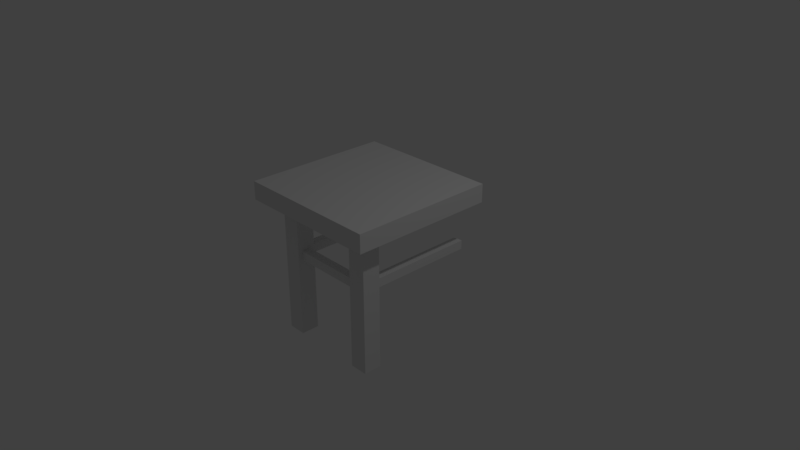 # Source: kitchen_table2.blend  (saved by Blender 2.79.0; exported with 4.5.12 LTS)
import bpy
from mathutils import Matrix  # noqa: F401  (used for matrix-valued properties, if any)

bpy.ops.wm.read_factory_settings(use_empty=True)
scene = bpy.context.scene
scene.name = 'Scene'

# ---- collections
col_collection_1 = bpy.data.collections.new('Collection 1'); scene.collection.children.link(col_collection_1)

# ---- materials (node trees are filled in below, after node groups)
mat_material_001 = bpy.data.materials.new('Material.001')
mat_material_001.alpha_threshold = 0.0
mat_material_001.use_transparent_shadow = False
mat_material_001.roughness = 0.5
mat_material_001.line_color = (0.0, 0.0, 0.0, 1.0)

# ---- material node trees

# ---- world
world_world = bpy.data.worlds.new('World'); scene.world = world_world
world_world.color = (0.05088, 0.05088, 0.05088)
world_world.use_sun_shadow = False
world_world.sun_shadow_jitter_overblur = 0.0
world_world.cycles.sampling_method = 'MANUAL'

# ---- cameras
cam_camera = bpy.data.cameras.new('Camera')
cam_camera.clip_end = 100.0
cam_camera.lens = 35.0
cam_camera.sensor_width = 32.0
cam_camera.sensor_height = 18.0
cam_camera.ortho_scale = 7.314
cam_camera.dof.focus_distance = 0.0
cam_camera.dof.aperture_fstop = 128.0

# ---- lights
light_lamp = bpy.data.lights.new('Lamp', 'POINT')
light_lamp.transmission_factor = 0.0
light_lamp.cutoff_distance = 30.0
light_lamp.energy = 100.0
light_lamp.shadow_buffer_clip_start = 1.001
light_lamp.shadow_soft_size = 0.1
light_lamp.shadow_maximum_resolution = 0.006
light_lamp.use_absolute_resolution = True

# ---- meshes
me_cube_004 = bpy.data.meshes.new('Cube.004')
me_cube_004.from_pydata([(1.266, 0.5025, -0.02848), (1.266, 0.5025, 0.09407), (1.266, -0.4965, -0.02848), (1.266, -0.4965, 0.09407), (1.144, 0.5025, -0.02848), (1.144, 0.5025, 0.09407), (1.144, -0.4965, -0.02848), (1.144, -0.4965, 0.09407), (-0.4217, 1.003, 1.0), (1.578, 1.003, 1.0), (1.578, -0.997, 1.0), (-0.4217, -0.997, 1.0), (1.078, 0.503, -1.115), (1.078, -0.497, -1.115), (-0.4217, 1.003, 0.75), (1.578, 1.003, 0.75), (1.578, -0.997, 0.75), (-0.4217, -0.997, 0.75), (0.07828, -0.997, 0.75), (0.5783, 0.503, 0.75), (1.078, -0.997, 0.75), (1.578, -0.497, 0.75), (1.078, 0.753, -1.115), (1.328, 0.753, -1.115), (1.328, 0.503, -1.115), (1.078, -0.747, -1.115), (1.328, -0.497, -1.115), (1.328, -0.747, -1.115), (0.3283, -0.747, 0.75), (0.3283, 0.253, 0.75), (1.328, -0.747, 0.75), (1.328, 0.253, 0.75), (0.8283, 0.253, 0.75), (0.8283, 0.753, 0.75), (0.07829, 1.003, 0.75), (1.078, 0.00298, 0.75), (1.078, 1.003, 0.75), (1.578, 0.503, 0.75), (1.328, 0.753, 0.75), (-0.1717, -0.747, 0.75), (-0.1717, -0.247, 0.75), (0.3283, -0.247, 0.75), (-0.1717, 0.253, 0.75), (-0.1717, 0.753, 0.75), (0.3283, 0.753, 0.75), (0.8283, -0.747, 0.75), (0.8283, -0.247, 0.75), (1.328, -0.247, 0.75), (1.328, -0.997, 0.75), (1.328, -0.497, 0.75), (0.8283, -0.497, 0.75), (0.5783, 0.253, 0.75), (-0.1717, 1.003, 0.75), (1.078, -0.247, 0.75), (-0.4217, -0.747, 0.75), (-0.4217, 0.753, 0.75), (1.078, -0.747, 0.75), (0.5783, -0.747, 0.75), (0.3283, 0.503, 0.75), (-0.1717, -0.997, 0.75), (-0.1717, 0.503, 0.75), (0.07829, 0.753, 0.75), (0.07828, 0.253, 0.75), (0.3283, -0.497, 0.75), (-0.1717, -0.497, 0.75), (0.07828, -0.247, 0.75), (0.07828, -0.747, 0.75), (0.3283, -0.997, 0.75), (-0.4217, -0.247, 0.75), (1.328, 0.503, 0.75), (0.8283, 0.503, 0.75), (1.078, 0.753, 0.75), (1.078, 0.253, 0.75), (0.5783, 0.753, 0.75), (0.8283, -0.997, 0.75), (1.578, -0.747, 0.75), (-0.4217, 0.503, 0.75), (0.07828, 0.00298, 0.75), (0.3283, 1.003, 0.75), (0.5783, -0.497, 0.75), (0.5783, 0.00298, 0.75), (-0.4217, 0.00298, 0.75), (1.328, 0.00298, 0.75), (1.328, 1.003, 0.75), (0.07829, 0.503, 0.75), (0.8283, 1.003, 0.75), (1.078, -0.497, 0.75), (1.578, 0.253, 0.75), (1.078, 0.503, 0.75), (-0.4217, 0.253, 0.75), (0.3283, 0.00298, 0.75), (0.5783, -0.247, 0.75), (-0.1717, 0.00298, 0.75), (1.578, 0.753, 0.75), (0.8283, 0.00298, 0.75), (1.578, -0.247, 0.75), (0.07828, -0.497, 0.75), (0.5783, -0.997, 0.75), (1.578, 0.002979, 0.75), (0.5783, 1.003, 0.75), (-0.4217, -0.497, 0.75), (1.078, -0.6833, -0.02848), (1.078, -0.6833, 0.09407), (1.078, -0.5607, -0.02848), (1.078, -0.5607, 0.09407), (1.07, 0.6848, -0.02848), (1.07, 0.6848, 0.09407), (1.07, 0.5622, -0.02848), (1.07, 0.5622, 0.09407), (1.078, -0.6833, -0.02848), (1.078, -0.6833, 0.09407), (1.078, -0.5607, -0.02848), (1.078, -0.5607, 0.09407), (1.07, 0.5622, 0.09407), (1.07, 0.5622, -0.02848), (1.078, -0.5607, 0.09407), (1.07, 0.6848, 0.09407), (1.07, 0.6848, -0.02848), (1.078, -0.5607, -0.02848), (1.078, -0.6833, 0.09407), (1.078, -0.6833, -0.02848), (-0.4166, -0.6833, 0.09407), (-0.4166, -0.6833, -0.02848), (-0.4166, -0.5607, 0.09407), (-0.4166, -0.5607, -0.02848), (1.07, 0.5622, 0.09407), (1.07, 0.5622, -0.02848), (1.07, 0.6848, 0.09407), (1.07, 0.6848, -0.02848), (-0.4244, 0.6848, -0.02848), (-0.4244, 0.5622, -0.02848), (-0.4244, 0.6848, 0.09407), (-0.4244, 0.5622, 0.09407)], [], [(0, 1, 3, 2), (6, 7, 5, 4), (2, 6, 4, 0), (7, 3, 1, 5), (28, 67, 97, 57), (29, 90, 80, 51), (30, 48, 16, 75), (8, 9, 10, 11), (69, 38, 23, 24), (49, 86, 13, 26), (86, 56, 25, 13), (71, 88, 12, 22), (88, 69, 24, 12), (38, 71, 22, 23), (56, 30, 27, 25), (22, 12, 24, 23), (13, 25, 27, 26), (66, 18, 67, 28), (96, 66, 28, 63), (63, 28, 57, 79), (62, 77, 90, 29), (84, 62, 29, 58), (58, 29, 51, 19), (56, 20, 48, 30), (30, 49, 26, 27), (49, 30, 75, 21), (72, 35, 82, 31), (88, 72, 31, 69), (31, 82, 98, 87), (69, 31, 87, 37), (51, 80, 94, 32), (9, 15, 93, 37, 87, 98, 95, 21, 75, 16, 10), (19, 51, 32, 70), (70, 32, 72, 88), (8, 11, 17, 54, 100, 68, 81, 89, 76, 55, 14), (10, 16, 48, 20, 74, 97, 67, 18, 59, 17, 11), (8, 14, 52, 34, 78, 99, 85, 36, 83, 15, 9), (73, 19, 70, 33), (99, 73, 33, 85), (85, 33, 71, 36), (36, 71, 38, 83), (83, 38, 93, 15), (32, 94, 35, 72), (54, 17, 59, 39), (100, 54, 39, 64), (64, 39, 66, 96), (68, 100, 64, 40), (81, 68, 40, 92), (92, 40, 65, 77), (33, 70, 88, 71), (65, 96, 63, 41), (77, 65, 41, 90), (90, 41, 91, 80), (89, 81, 92, 42), (76, 89, 42, 60), (60, 42, 62, 84), (38, 69, 37, 93), (55, 76, 60, 43), (14, 55, 43, 52), (52, 43, 61, 34), (61, 84, 58, 44), (34, 61, 44, 78), (78, 44, 73, 99), (57, 97, 74, 45), (79, 57, 45, 50), (50, 45, 56, 86), (91, 79, 50, 46), (80, 91, 46, 94), (94, 46, 53, 35), (53, 86, 49, 47), (35, 53, 47, 82), (82, 47, 95, 98), (39, 59, 18, 66), (40, 64, 96, 65), (41, 63, 79, 91), (42, 92, 77, 62), (43, 60, 84, 61), (44, 58, 19, 73), (45, 74, 20, 56), (46, 50, 86, 53), (47, 49, 21, 95), (103, 104, 102, 101), (123, 124, 118, 115), (105, 106, 116, 117), (107, 105, 117, 114), (121, 119, 120, 122), (122, 120, 118, 124), (106, 108, 113, 116), (110, 109, 120, 119), (108, 107, 114, 113), (111, 112, 115, 118), (109, 111, 118, 120), (121, 123, 115, 119), (112, 110, 119, 115), (122, 124, 123, 121), (130, 126, 128, 129), (129, 128, 127, 131), (130, 132, 125, 126), (132, 131, 127, 125), (129, 131, 132, 130)])
me_cube_004.materials.append(mat_material_001)
me_cube_004.use_remesh_preserve_volume = False
me_cube_004.use_remesh_preserve_attributes = False
me_cube_004.use_mirror_vertex_groups = False
me_cube_004.update()

# ---- objects
ob_lamp = bpy.data.objects.new('Lamp', light_lamp)
ob_camera = bpy.data.objects.new('Camera', cam_camera)
ob_cube_004 = bpy.data.objects.new('Cube.004', me_cube_004)

# ---- transforms, parenting, visibility, modifiers, constraints
ob_lamp.location = (4.076, 1.005, 5.904)
ob_lamp.rotation_euler = (0.6503, 0.05522, 1.866)
ob_lamp.lock_rotations_4d = False
ob_lamp.empty_display_type = 'ARROWS'
ob_lamp.color = (0.0, 0.0, 0.0, 0.0)
ob_lamp.lineart.crease_threshold = 0.0
ob_camera.location = (7.481, -6.508, 5.344)
ob_camera.rotation_euler = (1.109, 0.0, 0.8149)
ob_camera.lock_rotations_4d = False
ob_camera.empty_display_type = 'ARROWS'
ob_camera.color = (0.0, 0.0, 0.0, 0.0)
ob_camera.display_type = 'WIRE'
ob_camera.lineart.crease_threshold = 0.0
ob_cube_004.location = (-0.00298, 0.5783, 0.0)
ob_cube_004.rotation_euler = (0.0, 0.0, 4.712)
ob_cube_004.lock_rotations_4d = False
ob_cube_004.empty_display_type = 'ARROWS'
ob_cube_004.lineart.crease_threshold = 0.0

# ---- collection membership
col_collection_1.objects.link(ob_lamp)
col_collection_1.objects.link(ob_camera)
col_collection_1.objects.link(ob_cube_004)

# ---- scene / render settings (as saved in the file)
scene.camera = ob_camera
scene.frame_start = 1; scene.frame_end = 250; scene.frame_set(1)
scene.render.engine = 'BLENDER_EEVEE_NEXT'
scene.render.resolution_percentage = 50
scene.render.dither_intensity = 0.0
scene.cycles.use_denoising = False
scene.cycles.samples = 128
scene.cycles.sampling_pattern = 'TABULATED_SOBOL'
scene.cycles.use_adaptive_sampling = False
scene.cycles.use_light_tree = False
scene.cycles.blur_glossy = 0.0
scene.cycles.sample_clamp_indirect = 0.0
scene.view_settings.view_transform = 'Standard'
bpy.context.view_layer.update()

